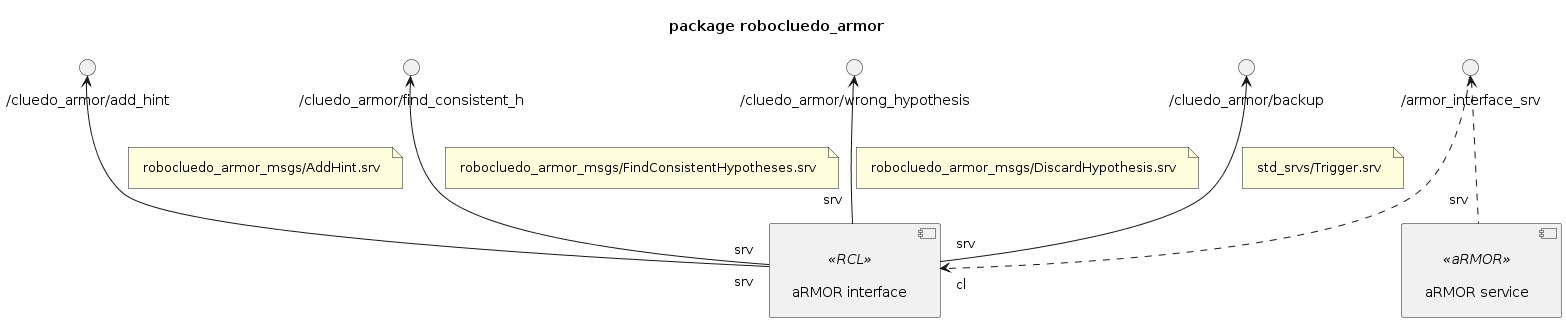

The diagram above was rendered by PlantUML. Its source (embedded in the PNG):
@startuml

''' INFOS
title package robocluedo_armor
skinparam Padding 8
allow_mixing

''' COMPONENTS
component "aRMOR interface" <<RCL>> as NODE_RCL_ARMOR
component "aRMOR service" <<aRMOR>> as NODE_ARMOR

''' INTERFACES
() "/cluedo_armor/add_hint" as SRV_ARMOR_ADD
SRV_ARMOR_ADD <-- "srv" NODE_RCL_ARMOR
note on link: robocluedo_armor_msgs/AddHint.srv

() "/cluedo_armor/find_consistent_h" as SRV_ARMOR_FIND
SRV_ARMOR_FIND <-- "srv" NODE_RCL_ARMOR
note on link: robocluedo_armor_msgs/FindConsistentHypotheses.srv

() "/cluedo_armor/wrong_hypothesis" as SRV_ARMOR_DEL
SRV_ARMOR_DEL <-- "srv" NODE_RCL_ARMOR
note on link: robocluedo_armor_msgs/DiscardHypothesis.srv

() "/cluedo_armor/backup" as SRV_ARMOR_BACKUP
SRV_ARMOR_BACKUP <-- "srv" NODE_RCL_ARMOR
note on link: std_srvs/Trigger.srv

() "/armor_interface_srv" as SRV_ARMOR
SRV_ARMOR ..> "cl" NODE_RCL_ARMOR
SRV_ARMOR <.. "srv" NODE_ARMOR

/' 
service `` of type ``
'/

@enduml